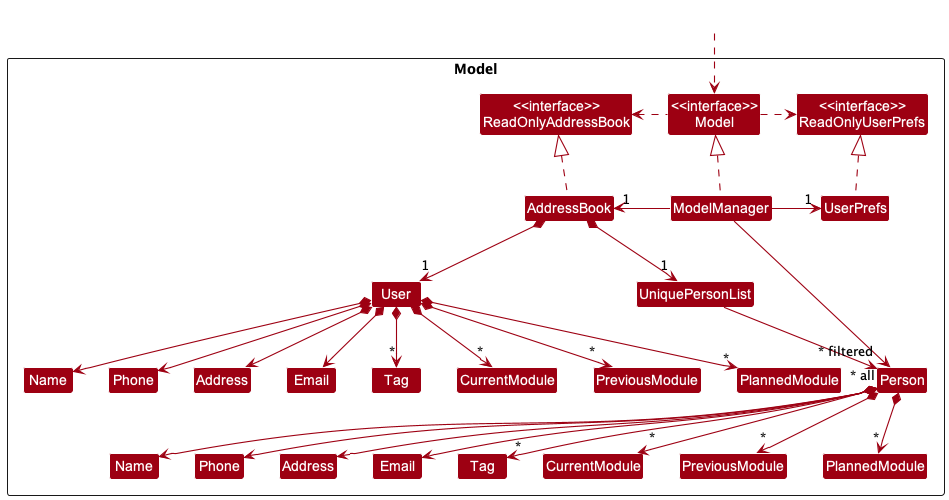

The diagram above was rendered by PlantUML. Its source (embedded in the PNG):
@startuml
!include style.puml
skinparam arrowThickness 1.1
skinparam arrowColor MODEL_COLOR
skinparam classBackgroundColor MODEL_COLOR

Package Model <<Rectangle>>{
Class "<<interface>>\nReadOnlyAddressBook" as ReadOnlyAddressBook
Class "<<interface>>\nReadOnlyUserPrefs" as ReadOnlyUserPrefs
Class "<<interface>>\nModel" as Model
Class AddressBook
Class ModelManager
Class UserPrefs

Class UniquePersonList
Class Person
Class "Name" as PersonName
Class "Name" as UserName
Class "Tag" as PersonTag
Class "Tag" as UserTag
Class "Email" as PersonEmail
Class "Email" as UserEmail
Class "Phone" as PersonPhone
Class "Phone" as UserPhone
Class "Address" as PersonAddress
Class "Address" as UserAddress
Class "CurrentModule" as PersonCurrentModule
Class "CurrentModule" as UserCurrentModule
Class "PreviousModule" as PersonPreviousModule
Class "PreviousModule" as UserPreviousModule
Class "PlannedModule" as PersonPlannedModule
Class "PlannedModule" as UserPlannedModule

Class User
}

Class HiddenOutside #FFFFFF
HiddenOutside ..> Model

AddressBook .up.|> ReadOnlyAddressBook

ModelManager .up.|> Model
Model .right.> ReadOnlyUserPrefs
Model .left.> ReadOnlyAddressBook
ModelManager -left-> "1" AddressBook
ModelManager -right-> "1" UserPrefs
UserPrefs .up.|> ReadOnlyUserPrefs

AddressBook *--> "1" UniquePersonList
AddressBook *--> "1" User
UniquePersonList --> "~* all" Person
Person *--> PersonName
Person *--> PersonPhone
Person *--> PersonEmail
Person *--> PersonAddress
Person *--> "*" PersonTag
Person *--> "*" PersonCurrentModule
Person *--> "*" PersonPlannedModule
Person *--> "*" PersonPreviousModule

PersonName -[hidden]right-> PersonPhone
PersonPhone -[hidden]right-> PersonAddress
PersonAddress -[hidden]right-> PersonEmail

User *--> UserName
User *--> UserPhone
User *--> UserEmail
User *--> UserAddress
User *--> "*" UserTag
User *--> "*" UserCurrentModule
User *--> "*" UserPlannedModule
User *--> "*" UserPreviousModule

UserName -[hidden]right-> UserPhone
UserPhone -[hidden]right-> UserAddress
UserAddress -[hidden]right-> UserEmail

ModelManager -->"~* filtered" Person
@enduml